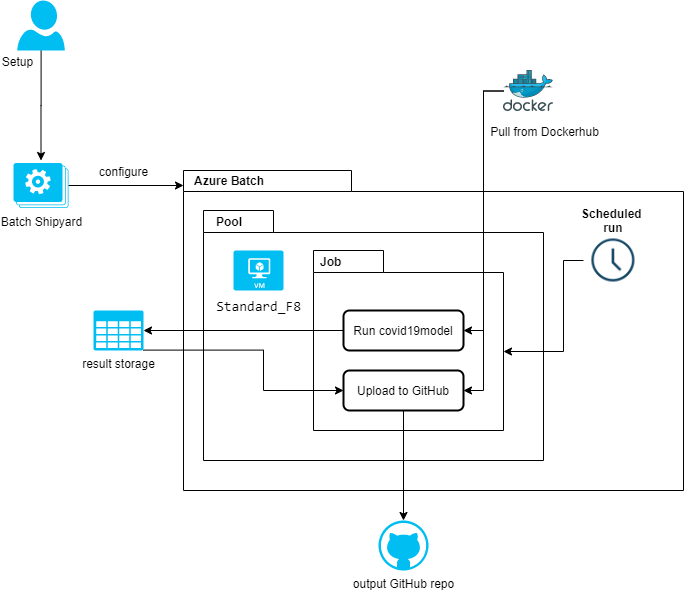

The diagram above was exported from draw.io. Its source (the exported page's mxGraphModel, read from the mxfile embedded in the PNG):
<mxGraphModel dx="1422" dy="914" grid="1" gridSize="10" guides="1" tooltips="1" connect="1" arrows="1" fold="1" page="1" pageScale="1" pageWidth="827" pageHeight="1169" math="0" shadow="0">
  <root>
    <mxCell id="0" />
    <mxCell id="1" parent="0" />
    <mxCell id="zPc5u3OHSE8GBMTgWEMy-5" value="" style="shape=folder;fontStyle=1;spacingTop=10;tabWidth=168;tabHeight=21;tabPosition=left;html=1;labelPosition=left;verticalLabelPosition=top;align=right;verticalAlign=bottom;" parent="1" vertex="1">
      <mxGeometry x="270" y="280" width="500" height="320" as="geometry" />
    </mxCell>
    <mxCell id="2nNSpBJe0ri-V0JetSZc-1" value="" style="shape=folder;fontStyle=1;spacingTop=10;tabWidth=70;tabHeight=22;tabPosition=left;html=1;labelPosition=left;verticalLabelPosition=top;align=right;verticalAlign=bottom;" vertex="1" parent="1">
      <mxGeometry x="290" y="320" width="340" height="250" as="geometry" />
    </mxCell>
    <mxCell id="2nNSpBJe0ri-V0JetSZc-11" value="" style="shape=folder;fontStyle=1;spacingTop=10;tabWidth=70;tabHeight=22;tabPosition=left;html=1;labelPosition=left;verticalLabelPosition=top;align=right;verticalAlign=bottom;" vertex="1" parent="1">
      <mxGeometry x="400" y="360" width="190" height="180" as="geometry" />
    </mxCell>
    <mxCell id="zPc5u3OHSE8GBMTgWEMy-1" value="output GitHub repo" style="verticalLabelPosition=bottom;html=1;verticalAlign=top;align=center;strokeColor=none;fillColor=#00BEF2;shape=mxgraph.azure.github_code;pointerEvents=1;" parent="1" vertex="1">
      <mxGeometry x="465" y="630" width="50" height="50" as="geometry" />
    </mxCell>
    <mxCell id="zPc5u3OHSE8GBMTgWEMy-13" style="edgeStyle=orthogonalEdgeStyle;rounded=0;orthogonalLoop=1;jettySize=auto;html=1;" parent="1" source="zPc5u3OHSE8GBMTgWEMy-2" edge="1">
      <mxGeometry relative="1" as="geometry">
        <mxPoint x="127.5" y="270" as="targetPoint" />
      </mxGeometry>
    </mxCell>
    <mxCell id="zPc5u3OHSE8GBMTgWEMy-14" value="Setup" style="text;html=1;align=center;verticalAlign=middle;resizable=0;points=[];" parent="zPc5u3OHSE8GBMTgWEMy-13" vertex="1" connectable="0">
      <mxGeometry x="0.2734" y="-1" relative="1" as="geometry">
        <mxPoint x="-22.75" y="-59.9" as="offset" />
      </mxGeometry>
    </mxCell>
    <mxCell id="zPc5u3OHSE8GBMTgWEMy-2" value="" style="verticalLabelPosition=bottom;html=1;verticalAlign=top;align=center;strokeColor=none;fillColor=#00BEF2;shape=mxgraph.azure.user;" parent="1" vertex="1">
      <mxGeometry x="103.75" y="110" width="47.5" height="50" as="geometry" />
    </mxCell>
    <mxCell id="zPc5u3OHSE8GBMTgWEMy-3" value="&lt;div style=&quot;font-family: &amp;#34;consolas&amp;#34; , &amp;#34;courier new&amp;#34; , monospace ; font-size: 14px ; line-height: 19px&quot;&gt;&lt;span&gt;Standard_F8&lt;/span&gt;&lt;/div&gt;" style="verticalLabelPosition=bottom;html=1;verticalAlign=top;align=center;strokeColor=none;fillColor=#00BEF2;shape=mxgraph.azure.virtual_machine;" parent="1" vertex="1">
      <mxGeometry x="320" y="360" width="50" height="40" as="geometry" />
    </mxCell>
    <mxCell id="zPc5u3OHSE8GBMTgWEMy-10" style="edgeStyle=orthogonalEdgeStyle;rounded=0;orthogonalLoop=1;jettySize=auto;html=1;entryX=1;entryY=0.5;entryDx=0;entryDy=0;" parent="1" source="zPc5u3OHSE8GBMTgWEMy-4" target="2nNSpBJe0ri-V0JetSZc-5" edge="1">
      <mxGeometry relative="1" as="geometry" />
    </mxCell>
    <mxCell id="zPc5u3OHSE8GBMTgWEMy-11" value="Pull from Dockerhub" style="text;html=1;align=center;verticalAlign=middle;resizable=0;points=[];" parent="zPc5u3OHSE8GBMTgWEMy-10" vertex="1" connectable="0">
      <mxGeometry x="-0.4337" y="2" relative="1" as="geometry">
        <mxPoint x="58" y="-19.5" as="offset" />
      </mxGeometry>
    </mxCell>
    <mxCell id="2nNSpBJe0ri-V0JetSZc-7" style="edgeStyle=orthogonalEdgeStyle;rounded=0;orthogonalLoop=1;jettySize=auto;html=1;entryX=1;entryY=0.5;entryDx=0;entryDy=0;" edge="1" parent="1" source="zPc5u3OHSE8GBMTgWEMy-4" target="2nNSpBJe0ri-V0JetSZc-6">
      <mxGeometry relative="1" as="geometry" />
    </mxCell>
    <mxCell id="zPc5u3OHSE8GBMTgWEMy-4" value="" style="aspect=fixed;html=1;points=[];align=center;image;fontSize=12;image=img/lib/mscae/Docker.svg;" parent="1" vertex="1">
      <mxGeometry x="590" y="180" width="50" height="41" as="geometry" />
    </mxCell>
    <mxCell id="zPc5u3OHSE8GBMTgWEMy-7" value="&lt;span style=&quot;font-family: &amp;#34;helvetica&amp;#34; ; font-size: 12px ; font-style: normal ; font-weight: 700 ; letter-spacing: normal ; text-align: right ; text-indent: 0px ; text-transform: none ; word-spacing: 0px ; float: none ; display: inline&quot;&gt;Azure Batch&lt;/span&gt;" style="text;whiteSpace=wrap;html=1;" parent="1" vertex="1">
      <mxGeometry x="279" y="277" width="160" height="30" as="geometry" />
    </mxCell>
    <mxCell id="zPc5u3OHSE8GBMTgWEMy-9" style="edgeStyle=orthogonalEdgeStyle;rounded=0;orthogonalLoop=1;jettySize=auto;html=1;" parent="1" source="zPc5u3OHSE8GBMTgWEMy-8" edge="1">
      <mxGeometry relative="1" as="geometry">
        <mxPoint x="270" y="295" as="targetPoint" />
      </mxGeometry>
    </mxCell>
    <mxCell id="zPc5u3OHSE8GBMTgWEMy-23" value="configure" style="text;html=1;align=center;verticalAlign=middle;resizable=0;points=[];" parent="zPc5u3OHSE8GBMTgWEMy-9" vertex="1" connectable="0">
      <mxGeometry x="0.313" relative="1" as="geometry">
        <mxPoint x="-21" y="-15" as="offset" />
      </mxGeometry>
    </mxCell>
    <mxCell id="zPc5u3OHSE8GBMTgWEMy-8" value="Batch Shipyard" style="verticalLabelPosition=bottom;html=1;verticalAlign=top;align=center;strokeColor=none;fillColor=#00BEF2;shape=mxgraph.azure.worker_roles;" parent="1" vertex="1">
      <mxGeometry x="100" y="272.5" width="55.00000000000001" height="45" as="geometry" />
    </mxCell>
    <mxCell id="2nNSpBJe0ri-V0JetSZc-2" value="&lt;span style=&quot;font-family: &amp;#34;helvetica&amp;#34; ; font-size: 12px ; font-style: normal ; font-weight: 700 ; letter-spacing: normal ; text-align: right ; text-indent: 0px ; text-transform: none ; word-spacing: 0px ; float: none ; display: inline&quot;&gt;Pool&lt;/span&gt;" style="text;whiteSpace=wrap;html=1;" vertex="1" parent="1">
      <mxGeometry x="301" y="318" width="160" height="30" as="geometry" />
    </mxCell>
    <mxCell id="2nNSpBJe0ri-V0JetSZc-9" style="edgeStyle=orthogonalEdgeStyle;rounded=0;orthogonalLoop=1;jettySize=auto;html=1;entryX=0;entryY=0.5;entryDx=0;entryDy=0;exitX=0.99;exitY=0.99;exitDx=0;exitDy=0;exitPerimeter=0;" edge="1" parent="1" source="2nNSpBJe0ri-V0JetSZc-3" target="2nNSpBJe0ri-V0JetSZc-6">
      <mxGeometry relative="1" as="geometry">
        <Array as="points">
          <mxPoint x="350" y="460" />
          <mxPoint x="350" y="500" />
        </Array>
      </mxGeometry>
    </mxCell>
    <mxCell id="2nNSpBJe0ri-V0JetSZc-3" value="result storage" style="verticalLabelPosition=bottom;html=1;verticalAlign=top;align=center;strokeColor=none;fillColor=#00BEF2;shape=mxgraph.azure.storage;pointerEvents=1;" vertex="1" parent="1">
      <mxGeometry x="180" y="420" width="50" height="40" as="geometry" />
    </mxCell>
    <mxCell id="2nNSpBJe0ri-V0JetSZc-8" style="edgeStyle=orthogonalEdgeStyle;rounded=0;orthogonalLoop=1;jettySize=auto;html=1;entryX=1;entryY=0.5;entryDx=0;entryDy=0;entryPerimeter=0;" edge="1" parent="1" source="2nNSpBJe0ri-V0JetSZc-5" target="2nNSpBJe0ri-V0JetSZc-3">
      <mxGeometry relative="1" as="geometry" />
    </mxCell>
    <mxCell id="2nNSpBJe0ri-V0JetSZc-5" value="Run covid19model" style="rounded=1;whiteSpace=wrap;html=1;strokeWidth=2;" vertex="1" parent="1">
      <mxGeometry x="430" y="420" width="120" height="40" as="geometry" />
    </mxCell>
    <mxCell id="2nNSpBJe0ri-V0JetSZc-10" style="edgeStyle=orthogonalEdgeStyle;rounded=0;orthogonalLoop=1;jettySize=auto;html=1;entryX=0.5;entryY=0;entryDx=0;entryDy=0;entryPerimeter=0;" edge="1" parent="1" source="2nNSpBJe0ri-V0JetSZc-6" target="zPc5u3OHSE8GBMTgWEMy-1">
      <mxGeometry relative="1" as="geometry" />
    </mxCell>
    <mxCell id="2nNSpBJe0ri-V0JetSZc-6" value="Upload to GitHub" style="rounded=1;whiteSpace=wrap;html=1;strokeWidth=2;" vertex="1" parent="1">
      <mxGeometry x="430" y="480" width="120" height="40" as="geometry" />
    </mxCell>
    <mxCell id="2nNSpBJe0ri-V0JetSZc-12" value="&lt;span style=&quot;font-family: helvetica; font-size: 12px; font-style: normal; font-weight: 700; letter-spacing: normal; text-indent: 0px; text-transform: none; word-spacing: 0px; float: none; display: inline;&quot;&gt;Scheduled&amp;nbsp;&lt;br&gt;run&lt;br&gt;&lt;/span&gt;" style="text;whiteSpace=wrap;html=1;align=center;" vertex="1" parent="1">
      <mxGeometry x="620" y="310" width="160" height="30" as="geometry" />
    </mxCell>
    <mxCell id="2nNSpBJe0ri-V0JetSZc-15" style="edgeStyle=orthogonalEdgeStyle;rounded=0;orthogonalLoop=1;jettySize=auto;html=1;entryX=0;entryY=0;entryDx=190;entryDy=101;entryPerimeter=0;" edge="1" parent="1" source="2nNSpBJe0ri-V0JetSZc-13" target="2nNSpBJe0ri-V0JetSZc-11">
      <mxGeometry relative="1" as="geometry">
        <Array as="points">
          <mxPoint x="650" y="370" />
          <mxPoint x="650" y="461" />
        </Array>
      </mxGeometry>
    </mxCell>
    <mxCell id="2nNSpBJe0ri-V0JetSZc-13" value="" style="shape=image;html=1;verticalAlign=top;verticalLabelPosition=bottom;labelBackgroundColor=#ffffff;imageAspect=0;aspect=fixed;image=https://cdn4.iconfinder.com/data/icons/evil-icons-user-interface/64/clock-128.png;align=left;" vertex="1" parent="1">
      <mxGeometry x="670" y="340" width="60" height="60" as="geometry" />
    </mxCell>
    <mxCell id="2nNSpBJe0ri-V0JetSZc-14" value="&lt;span style=&quot;font-family: &amp;#34;helvetica&amp;#34; ; font-size: 12px ; font-style: normal ; font-weight: 700 ; letter-spacing: normal ; text-align: right ; text-indent: 0px ; text-transform: none ; word-spacing: 0px ; float: none ; display: inline&quot;&gt;Job&lt;/span&gt;" style="text;whiteSpace=wrap;html=1;" vertex="1" parent="1">
      <mxGeometry x="405" y="358" width="45" height="30" as="geometry" />
    </mxCell>
  </root>
</mxGraphModel>